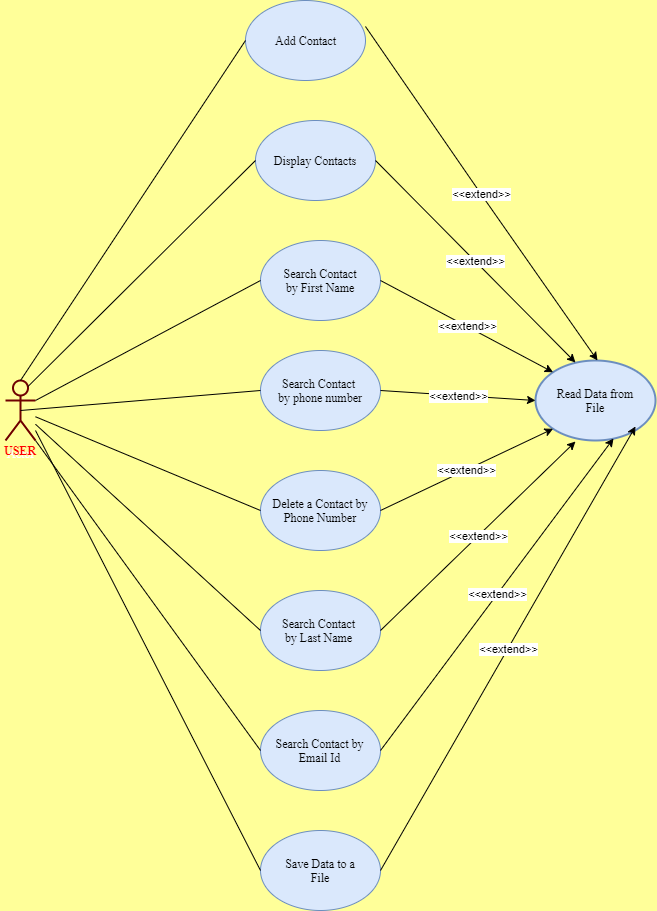

The diagram above was exported from draw.io. Its source (the exported page's mxGraphModel, read from the mxfile embedded in the PNG):
<mxGraphModel dx="868" dy="490" grid="1" gridSize="10" guides="1" tooltips="1" connect="1" arrows="1" fold="1" page="1" pageScale="1" pageWidth="850" pageHeight="1100" background="#FFFF99" math="0" shadow="0">
  <root>
    <mxCell id="0" />
    <mxCell id="1" parent="0" />
    <mxCell id="xhRjy6XgJkEoAptjer33-1" value="Actor" style="shape=umlActor;verticalLabelPosition=bottom;verticalAlign=top;html=1;outlineConnect=0;fontFamily=Times New Roman;fontStyle=0;whiteSpace=wrap;strokeWidth=2;sketch=0;shadow=0;strokeColor=#6F0000;fontColor=#ffffff;fillColor=none;align=left;" vertex="1" parent="1">
      <mxGeometry x="110" y="460" width="30" height="60" as="geometry" />
    </mxCell>
    <mxCell id="xhRjy6XgJkEoAptjer33-7" value="" style="ellipse;whiteSpace=wrap;html=1;fillColor=#dae8fc;strokeColor=#6c8ebf;" vertex="1" parent="1">
      <mxGeometry x="350" y="80" width="120" height="80" as="geometry" />
    </mxCell>
    <mxCell id="xhRjy6XgJkEoAptjer33-8" value="" style="ellipse;whiteSpace=wrap;html=1;fillColor=#dae8fc;strokeColor=#6c8ebf;" vertex="1" parent="1">
      <mxGeometry x="360" y="200" width="120" height="80" as="geometry" />
    </mxCell>
    <mxCell id="xhRjy6XgJkEoAptjer33-9" value="" style="ellipse;whiteSpace=wrap;html=1;fillColor=#dae8fc;strokeColor=#6c8ebf;" vertex="1" parent="1">
      <mxGeometry x="365" y="320" width="120" height="80" as="geometry" />
    </mxCell>
    <mxCell id="xhRjy6XgJkEoAptjer33-10" value="" style="ellipse;whiteSpace=wrap;html=1;fillColor=#dae8fc;strokeColor=#6c8ebf;" vertex="1" parent="1">
      <mxGeometry x="365" y="430" width="120" height="80" as="geometry" />
    </mxCell>
    <mxCell id="xhRjy6XgJkEoAptjer33-11" value="" style="ellipse;whiteSpace=wrap;html=1;fillColor=#dae8fc;strokeColor=#6c8ebf;" vertex="1" parent="1">
      <mxGeometry x="365" y="670" width="120" height="80" as="geometry" />
    </mxCell>
    <mxCell id="xhRjy6XgJkEoAptjer33-12" value="" style="ellipse;whiteSpace=wrap;html=1;fillColor=#dae8fc;strokeColor=#6c8ebf;" vertex="1" parent="1">
      <mxGeometry x="365" y="550" width="120" height="80" as="geometry" />
    </mxCell>
    <mxCell id="xhRjy6XgJkEoAptjer33-14" value="" style="ellipse;whiteSpace=wrap;html=1;fillColor=#dae8fc;strokeColor=#6c8ebf;" vertex="1" parent="1">
      <mxGeometry x="365" y="790" width="120" height="80" as="geometry" />
    </mxCell>
    <mxCell id="xhRjy6XgJkEoAptjer33-15" value="" style="ellipse;whiteSpace=wrap;html=1;fillColor=#dae8fc;strokeColor=#6c8ebf;" vertex="1" parent="1">
      <mxGeometry x="365" y="910" width="120" height="80" as="geometry" />
    </mxCell>
    <mxCell id="xhRjy6XgJkEoAptjer33-19" value="" style="endArrow=none;html=1;entryX=0;entryY=0.5;entryDx=0;entryDy=0;exitX=0.5;exitY=0;exitDx=0;exitDy=0;exitPerimeter=0;" edge="1" parent="1" source="xhRjy6XgJkEoAptjer33-1" target="xhRjy6XgJkEoAptjer33-7">
      <mxGeometry width="50" height="50" relative="1" as="geometry">
        <mxPoint x="150" y="480" as="sourcePoint" />
        <mxPoint x="530" y="540" as="targetPoint" />
        <Array as="points" />
      </mxGeometry>
    </mxCell>
    <mxCell id="xhRjy6XgJkEoAptjer33-20" value="" style="endArrow=none;html=1;exitX=0.75;exitY=0.1;exitDx=0;exitDy=0;exitPerimeter=0;entryX=0;entryY=0.5;entryDx=0;entryDy=0;" edge="1" parent="1" source="xhRjy6XgJkEoAptjer33-1" target="xhRjy6XgJkEoAptjer33-8">
      <mxGeometry width="50" height="50" relative="1" as="geometry">
        <mxPoint x="480" y="590" as="sourcePoint" />
        <mxPoint x="530" y="540" as="targetPoint" />
        <Array as="points" />
      </mxGeometry>
    </mxCell>
    <mxCell id="xhRjy6XgJkEoAptjer33-21" value="" style="endArrow=none;html=1;exitX=1;exitY=0.3333333333333333;exitDx=0;exitDy=0;exitPerimeter=0;entryX=0;entryY=0.5;entryDx=0;entryDy=0;" edge="1" parent="1" source="xhRjy6XgJkEoAptjer33-1" target="xhRjy6XgJkEoAptjer33-9">
      <mxGeometry width="50" height="50" relative="1" as="geometry">
        <mxPoint x="480" y="590" as="sourcePoint" />
        <mxPoint x="530" y="540" as="targetPoint" />
      </mxGeometry>
    </mxCell>
    <mxCell id="xhRjy6XgJkEoAptjer33-22" value="" style="endArrow=none;html=1;exitX=0.5;exitY=0.5;exitDx=0;exitDy=0;exitPerimeter=0;entryX=0;entryY=0.5;entryDx=0;entryDy=0;" edge="1" parent="1" source="xhRjy6XgJkEoAptjer33-1" target="xhRjy6XgJkEoAptjer33-10">
      <mxGeometry width="50" height="50" relative="1" as="geometry">
        <mxPoint x="480" y="590" as="sourcePoint" />
        <mxPoint x="530" y="540" as="targetPoint" />
      </mxGeometry>
    </mxCell>
    <mxCell id="xhRjy6XgJkEoAptjer33-23" value="" style="endArrow=none;html=1;entryX=0;entryY=0.5;entryDx=0;entryDy=0;" edge="1" parent="1" source="xhRjy6XgJkEoAptjer33-1" target="xhRjy6XgJkEoAptjer33-12">
      <mxGeometry width="50" height="50" relative="1" as="geometry">
        <mxPoint x="480" y="590" as="sourcePoint" />
        <mxPoint x="530" y="540" as="targetPoint" />
      </mxGeometry>
    </mxCell>
    <mxCell id="xhRjy6XgJkEoAptjer33-24" value="" style="endArrow=none;html=1;entryX=0;entryY=0.5;entryDx=0;entryDy=0;" edge="1" parent="1" source="xhRjy6XgJkEoAptjer33-1" target="xhRjy6XgJkEoAptjer33-11">
      <mxGeometry width="50" height="50" relative="1" as="geometry">
        <mxPoint x="480" y="590" as="sourcePoint" />
        <mxPoint x="530" y="540" as="targetPoint" />
      </mxGeometry>
    </mxCell>
    <mxCell id="xhRjy6XgJkEoAptjer33-25" value="" style="endArrow=none;html=1;exitX=1;exitY=1;exitDx=0;exitDy=0;exitPerimeter=0;entryX=0;entryY=0.5;entryDx=0;entryDy=0;" edge="1" parent="1" source="xhRjy6XgJkEoAptjer33-1" target="xhRjy6XgJkEoAptjer33-14">
      <mxGeometry width="50" height="50" relative="1" as="geometry">
        <mxPoint x="480" y="590" as="sourcePoint" />
        <mxPoint x="530" y="540" as="targetPoint" />
      </mxGeometry>
    </mxCell>
    <mxCell id="xhRjy6XgJkEoAptjer33-26" value="" style="endArrow=none;html=1;entryX=0;entryY=0.5;entryDx=0;entryDy=0;" edge="1" parent="1" target="xhRjy6XgJkEoAptjer33-15">
      <mxGeometry width="50" height="50" relative="1" as="geometry">
        <mxPoint x="140" y="510" as="sourcePoint" />
        <mxPoint x="530" y="540" as="targetPoint" />
      </mxGeometry>
    </mxCell>
    <mxCell id="xhRjy6XgJkEoAptjer33-29" value="Add Contact" style="text;html=1;strokeColor=none;fillColor=none;align=center;verticalAlign=middle;whiteSpace=wrap;rounded=0;fontFamily=Times New Roman;" vertex="1" parent="1">
      <mxGeometry x="377.5" y="105" width="65" height="30" as="geometry" />
    </mxCell>
    <mxCell id="xhRjy6XgJkEoAptjer33-31" value="Display Contacts" style="text;html=1;strokeColor=none;fillColor=none;align=center;verticalAlign=middle;whiteSpace=wrap;rounded=0;fontFamily=Times New Roman;" vertex="1" parent="1">
      <mxGeometry x="375" y="230" width="90" height="20" as="geometry" />
    </mxCell>
    <mxCell id="xhRjy6XgJkEoAptjer33-33" value="Search Contact by First Name" style="text;html=1;strokeColor=none;fillColor=none;align=center;verticalAlign=middle;whiteSpace=wrap;rounded=0;fontFamily=Times New Roman;" vertex="1" parent="1">
      <mxGeometry x="385" y="350" width="80" height="20" as="geometry" />
    </mxCell>
    <mxCell id="xhRjy6XgJkEoAptjer33-37" value="Search Contact&amp;nbsp; by phone number" style="text;html=1;strokeColor=none;fillColor=none;align=center;verticalAlign=middle;whiteSpace=wrap;rounded=0;fontFamily=Times New Roman;" vertex="1" parent="1">
      <mxGeometry x="380" y="460" width="90" height="20" as="geometry" />
    </mxCell>
    <mxCell id="xhRjy6XgJkEoAptjer33-38" value="Delete a Contact by Phone Number&lt;br&gt;" style="text;html=1;strokeColor=none;fillColor=none;align=center;verticalAlign=middle;whiteSpace=wrap;rounded=0;fontFamily=Times New Roman;" vertex="1" parent="1">
      <mxGeometry x="365" y="570" width="120" height="40" as="geometry" />
    </mxCell>
    <mxCell id="xhRjy6XgJkEoAptjer33-39" value="Search Contact&amp;nbsp; by Last Name&amp;nbsp;" style="text;html=1;strokeColor=none;fillColor=none;align=center;verticalAlign=middle;whiteSpace=wrap;rounded=0;fontFamily=Times New Roman;" vertex="1" parent="1">
      <mxGeometry x="386" y="695" width="77.5" height="30" as="geometry" />
    </mxCell>
    <mxCell id="xhRjy6XgJkEoAptjer33-41" value="Search Contact by Email Id" style="text;html=1;strokeColor=none;fillColor=none;align=center;verticalAlign=middle;whiteSpace=wrap;rounded=0;fontFamily=Times New Roman;" vertex="1" parent="1">
      <mxGeometry x="372" y="810" width="105.25" height="40" as="geometry" />
    </mxCell>
    <mxCell id="xhRjy6XgJkEoAptjer33-42" value="Save Data to a File" style="text;html=1;strokeColor=none;fillColor=none;align=center;verticalAlign=middle;whiteSpace=wrap;rounded=0;fontFamily=Times New Roman;" vertex="1" parent="1">
      <mxGeometry x="385" y="935" width="80" height="30" as="geometry" />
    </mxCell>
    <mxCell id="xhRjy6XgJkEoAptjer33-43" value="&lt;b&gt;&lt;font color=&quot;#ff0000&quot;&gt;USER&lt;/font&gt;&lt;/b&gt;" style="text;html=1;strokeColor=none;fillColor=none;align=center;verticalAlign=middle;whiteSpace=wrap;rounded=0;shadow=0;sketch=0;fontFamily=Times New Roman;" vertex="1" parent="1">
      <mxGeometry x="105" y="520" width="40" height="20" as="geometry" />
    </mxCell>
    <mxCell id="xhRjy6XgJkEoAptjer33-46" value="" style="ellipse;whiteSpace=wrap;html=1;shadow=0;sketch=0;fontFamily=Times New Roman;strokeWidth=2;fillColor=#dae8fc;align=left;strokeColor=#6c8ebf;" vertex="1" parent="1">
      <mxGeometry x="640" y="440" width="120" height="80" as="geometry" />
    </mxCell>
    <mxCell id="xhRjy6XgJkEoAptjer33-53" value="" style="endArrow=classic;html=1;fontFamily=Times New Roman;entryX=0.5;entryY=0;entryDx=0;entryDy=0;exitX=0.983;exitY=0.325;exitDx=0;exitDy=0;exitPerimeter=0;" edge="1" parent="1">
      <mxGeometry relative="1" as="geometry">
        <mxPoint x="469.96000000000004" y="106" as="sourcePoint" />
        <mxPoint x="702" y="440" as="targetPoint" />
        <Array as="points">
          <mxPoint x="590" y="280" />
        </Array>
      </mxGeometry>
    </mxCell>
    <mxCell id="xhRjy6XgJkEoAptjer33-54" value="&amp;lt;&amp;lt;extend&amp;gt;&amp;gt;" style="edgeLabel;resizable=0;html=1;align=center;verticalAlign=middle;" connectable="0" vertex="1" parent="xhRjy6XgJkEoAptjer33-53">
      <mxGeometry relative="1" as="geometry" />
    </mxCell>
    <mxCell id="xhRjy6XgJkEoAptjer33-55" value="" style="endArrow=classic;html=1;fontFamily=Times New Roman;entryX=0.333;entryY=0.025;entryDx=0;entryDy=0;entryPerimeter=0;exitX=1;exitY=0.5;exitDx=0;exitDy=0;" edge="1" parent="1" source="xhRjy6XgJkEoAptjer33-8" target="xhRjy6XgJkEoAptjer33-46">
      <mxGeometry relative="1" as="geometry">
        <mxPoint x="460" y="250" as="sourcePoint" />
        <mxPoint x="560" y="250" as="targetPoint" />
      </mxGeometry>
    </mxCell>
    <mxCell id="xhRjy6XgJkEoAptjer33-56" value="&amp;lt;&amp;lt;extend&amp;gt;&amp;gt;" style="edgeLabel;resizable=0;html=1;align=center;verticalAlign=middle;" connectable="0" vertex="1" parent="xhRjy6XgJkEoAptjer33-55">
      <mxGeometry relative="1" as="geometry" />
    </mxCell>
    <mxCell id="xhRjy6XgJkEoAptjer33-57" value="" style="endArrow=classic;html=1;fontFamily=Times New Roman;entryX=0;entryY=0;entryDx=0;entryDy=0;exitX=1;exitY=0.5;exitDx=0;exitDy=0;" edge="1" parent="1" source="xhRjy6XgJkEoAptjer33-9" target="xhRjy6XgJkEoAptjer33-46">
      <mxGeometry relative="1" as="geometry">
        <mxPoint x="460" y="440" as="sourcePoint" />
        <mxPoint x="560" y="440" as="targetPoint" />
      </mxGeometry>
    </mxCell>
    <mxCell id="xhRjy6XgJkEoAptjer33-58" value="&amp;lt;&amp;lt;extend&amp;gt;&amp;gt;" style="edgeLabel;resizable=0;html=1;align=center;verticalAlign=middle;" connectable="0" vertex="1" parent="xhRjy6XgJkEoAptjer33-57">
      <mxGeometry relative="1" as="geometry" />
    </mxCell>
    <mxCell id="xhRjy6XgJkEoAptjer33-59" value="" style="endArrow=classic;html=1;fontFamily=Times New Roman;entryX=0;entryY=0.5;entryDx=0;entryDy=0;exitX=1;exitY=0.5;exitDx=0;exitDy=0;" edge="1" parent="1" source="xhRjy6XgJkEoAptjer33-10" target="xhRjy6XgJkEoAptjer33-46">
      <mxGeometry relative="1" as="geometry">
        <mxPoint x="460" y="440" as="sourcePoint" />
        <mxPoint x="560" y="440" as="targetPoint" />
      </mxGeometry>
    </mxCell>
    <mxCell id="xhRjy6XgJkEoAptjer33-60" value="&amp;lt;&amp;lt;extend&amp;gt;&amp;gt;" style="edgeLabel;resizable=0;html=1;align=center;verticalAlign=middle;" connectable="0" vertex="1" parent="xhRjy6XgJkEoAptjer33-59">
      <mxGeometry relative="1" as="geometry" />
    </mxCell>
    <mxCell id="xhRjy6XgJkEoAptjer33-61" value="" style="endArrow=classic;html=1;fontFamily=Times New Roman;entryX=0;entryY=1;entryDx=0;entryDy=0;exitX=1;exitY=0.5;exitDx=0;exitDy=0;" edge="1" parent="1" source="xhRjy6XgJkEoAptjer33-38" target="xhRjy6XgJkEoAptjer33-46">
      <mxGeometry relative="1" as="geometry">
        <mxPoint x="460" y="600" as="sourcePoint" />
        <mxPoint x="560" y="600" as="targetPoint" />
      </mxGeometry>
    </mxCell>
    <mxCell id="xhRjy6XgJkEoAptjer33-62" value="&amp;lt;&amp;lt;extend&amp;gt;&amp;gt;" style="edgeLabel;resizable=0;html=1;align=center;verticalAlign=middle;" connectable="0" vertex="1" parent="xhRjy6XgJkEoAptjer33-61">
      <mxGeometry relative="1" as="geometry" />
    </mxCell>
    <mxCell id="xhRjy6XgJkEoAptjer33-63" value="" style="endArrow=classic;html=1;fontFamily=Times New Roman;entryX=0.333;entryY=1.013;entryDx=0;entryDy=0;exitX=1;exitY=0.5;exitDx=0;exitDy=0;entryPerimeter=0;" edge="1" parent="1" source="xhRjy6XgJkEoAptjer33-11" target="xhRjy6XgJkEoAptjer33-46">
      <mxGeometry relative="1" as="geometry">
        <mxPoint x="460" y="680" as="sourcePoint" />
        <mxPoint x="560" y="680" as="targetPoint" />
      </mxGeometry>
    </mxCell>
    <mxCell id="xhRjy6XgJkEoAptjer33-64" value="&amp;lt;&amp;lt;extend&amp;gt;&amp;gt;" style="edgeLabel;resizable=0;html=1;align=center;verticalAlign=middle;" connectable="0" vertex="1" parent="xhRjy6XgJkEoAptjer33-63">
      <mxGeometry relative="1" as="geometry" />
    </mxCell>
    <mxCell id="xhRjy6XgJkEoAptjer33-65" value="" style="endArrow=classic;html=1;fontFamily=Times New Roman;entryX=0.65;entryY=0.975;entryDx=0;entryDy=0;entryPerimeter=0;exitX=1;exitY=0.5;exitDx=0;exitDy=0;" edge="1" parent="1" source="xhRjy6XgJkEoAptjer33-14" target="xhRjy6XgJkEoAptjer33-46">
      <mxGeometry relative="1" as="geometry">
        <mxPoint x="460" y="790" as="sourcePoint" />
        <mxPoint x="730" y="620" as="targetPoint" />
      </mxGeometry>
    </mxCell>
    <mxCell id="xhRjy6XgJkEoAptjer33-66" value="&amp;lt;&amp;lt;extend&amp;gt;&amp;gt;" style="edgeLabel;resizable=0;html=1;align=center;verticalAlign=middle;" connectable="0" vertex="1" parent="xhRjy6XgJkEoAptjer33-65">
      <mxGeometry relative="1" as="geometry" />
    </mxCell>
    <mxCell id="xhRjy6XgJkEoAptjer33-67" value="" style="endArrow=classic;html=1;fontFamily=Times New Roman;exitX=1;exitY=0.5;exitDx=0;exitDy=0;" edge="1" parent="1" source="xhRjy6XgJkEoAptjer33-15">
      <mxGeometry relative="1" as="geometry">
        <mxPoint x="460" y="830" as="sourcePoint" />
        <mxPoint x="740" y="506" as="targetPoint" />
      </mxGeometry>
    </mxCell>
    <mxCell id="xhRjy6XgJkEoAptjer33-68" value="&amp;lt;&amp;lt;extend&amp;gt;&amp;gt;" style="edgeLabel;resizable=0;html=1;align=center;verticalAlign=middle;" connectable="0" vertex="1" parent="xhRjy6XgJkEoAptjer33-67">
      <mxGeometry relative="1" as="geometry" />
    </mxCell>
    <mxCell id="xhRjy6XgJkEoAptjer33-69" value="Read Data from File" style="text;html=1;strokeColor=none;fillColor=none;align=center;verticalAlign=middle;whiteSpace=wrap;rounded=0;shadow=0;sketch=0;fontFamily=Times New Roman;" vertex="1" parent="1">
      <mxGeometry x="655" y="460" width="90" height="40" as="geometry" />
    </mxCell>
  </root>
</mxGraphModel>